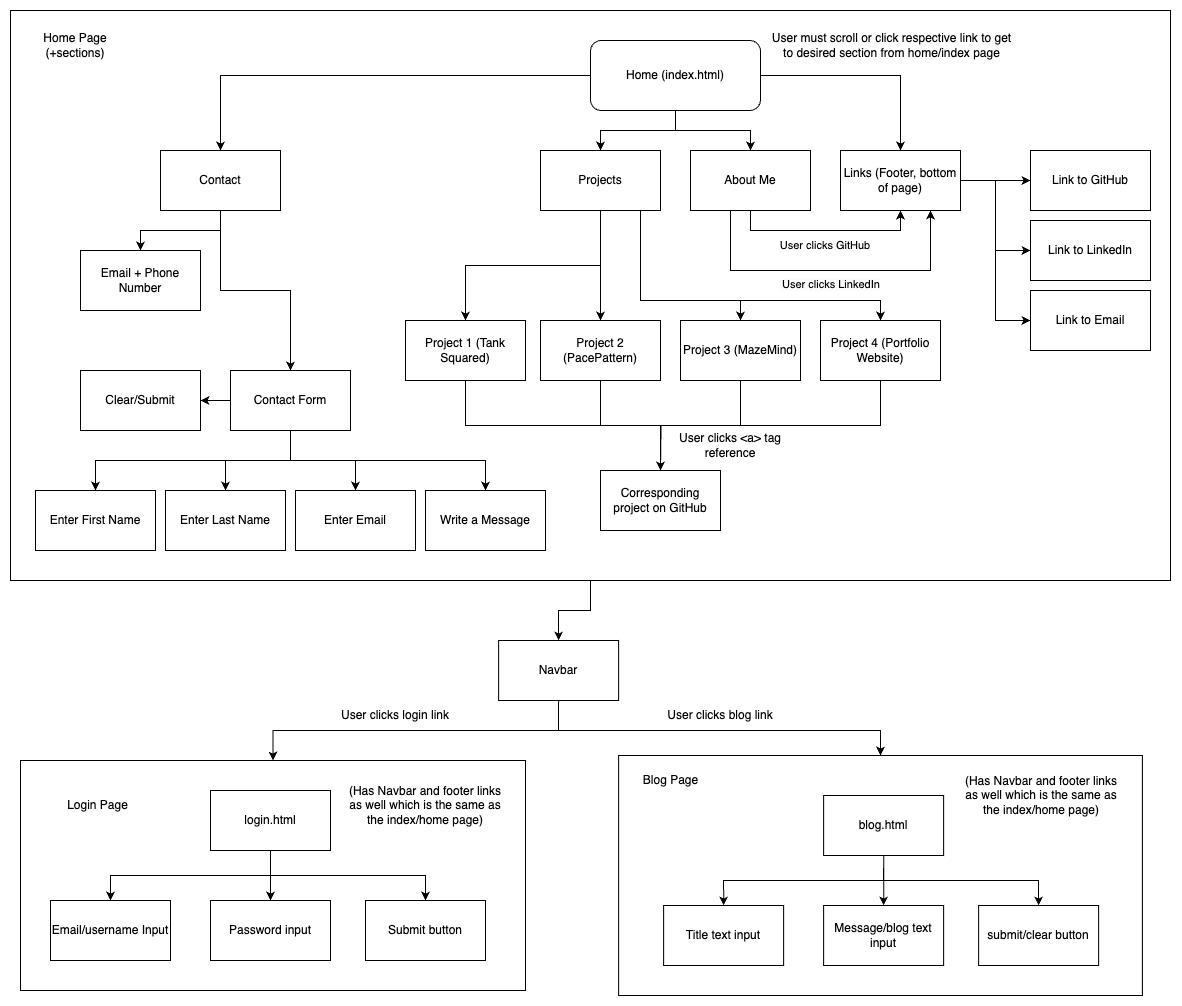

The diagram above was exported from draw.io. Its source (the exported page's mxGraphModel, read from the mxfile embedded in the PNG):
<mxGraphModel dx="1405" dy="1032" grid="1" gridSize="10" guides="1" tooltips="1" connect="1" arrows="1" fold="1" page="1" pageScale="1" pageWidth="1200" pageHeight="1600" math="0" shadow="0">
  <root>
    <mxCell id="0" />
    <mxCell id="1" parent="0" />
    <mxCell id="xMMPS13X4HysRxG3nrxY-85" style="edgeStyle=orthogonalEdgeStyle;rounded=0;orthogonalLoop=1;jettySize=auto;html=1;exitX=0.5;exitY=1;exitDx=0;exitDy=0;entryX=0.5;entryY=0;entryDx=0;entryDy=0;" edge="1" parent="1" source="xMMPS13X4HysRxG3nrxY-33" target="xMMPS13X4HysRxG3nrxY-84">
      <mxGeometry relative="1" as="geometry" />
    </mxCell>
    <mxCell id="xMMPS13X4HysRxG3nrxY-33" value="" style="rounded=0;whiteSpace=wrap;html=1;" vertex="1" parent="1">
      <mxGeometry x="10" y="190" width="1160" height="570" as="geometry" />
    </mxCell>
    <mxCell id="xMMPS13X4HysRxG3nrxY-9" style="edgeStyle=orthogonalEdgeStyle;rounded=0;orthogonalLoop=1;jettySize=auto;html=1;entryX=0.5;entryY=0;entryDx=0;entryDy=0;" edge="1" parent="1" source="xMMPS13X4HysRxG3nrxY-1" target="xMMPS13X4HysRxG3nrxY-5">
      <mxGeometry relative="1" as="geometry" />
    </mxCell>
    <mxCell id="xMMPS13X4HysRxG3nrxY-10" style="edgeStyle=orthogonalEdgeStyle;rounded=0;orthogonalLoop=1;jettySize=auto;html=1;exitX=0.5;exitY=1;exitDx=0;exitDy=0;entryX=0.5;entryY=0;entryDx=0;entryDy=0;" edge="1" parent="1" source="xMMPS13X4HysRxG3nrxY-1" target="xMMPS13X4HysRxG3nrxY-2">
      <mxGeometry relative="1" as="geometry" />
    </mxCell>
    <mxCell id="xMMPS13X4HysRxG3nrxY-11" style="edgeStyle=orthogonalEdgeStyle;rounded=0;orthogonalLoop=1;jettySize=auto;html=1;exitX=0.5;exitY=1;exitDx=0;exitDy=0;entryX=0.5;entryY=0;entryDx=0;entryDy=0;" edge="1" parent="1" source="xMMPS13X4HysRxG3nrxY-1" target="xMMPS13X4HysRxG3nrxY-3">
      <mxGeometry relative="1" as="geometry" />
    </mxCell>
    <mxCell id="xMMPS13X4HysRxG3nrxY-12" style="edgeStyle=orthogonalEdgeStyle;rounded=0;orthogonalLoop=1;jettySize=auto;html=1;entryX=0.5;entryY=0;entryDx=0;entryDy=0;" edge="1" parent="1" source="xMMPS13X4HysRxG3nrxY-1" target="xMMPS13X4HysRxG3nrxY-6">
      <mxGeometry relative="1" as="geometry" />
    </mxCell>
    <mxCell id="xMMPS13X4HysRxG3nrxY-1" value="Home (index.html)" style="rounded=1;whiteSpace=wrap;html=1;" vertex="1" parent="1">
      <mxGeometry x="590" y="220" width="170" height="70" as="geometry" />
    </mxCell>
    <mxCell id="xMMPS13X4HysRxG3nrxY-28" style="edgeStyle=orthogonalEdgeStyle;rounded=0;orthogonalLoop=1;jettySize=auto;html=1;exitX=0.5;exitY=1;exitDx=0;exitDy=0;entryX=0.5;entryY=0;entryDx=0;entryDy=0;" edge="1" parent="1" source="xMMPS13X4HysRxG3nrxY-2" target="xMMPS13X4HysRxG3nrxY-22">
      <mxGeometry relative="1" as="geometry">
        <Array as="points">
          <mxPoint x="640" y="390" />
          <mxPoint x="640" y="480" />
          <mxPoint x="740" y="480" />
        </Array>
      </mxGeometry>
    </mxCell>
    <mxCell id="xMMPS13X4HysRxG3nrxY-29" style="edgeStyle=orthogonalEdgeStyle;rounded=0;orthogonalLoop=1;jettySize=auto;html=1;exitX=0.5;exitY=1;exitDx=0;exitDy=0;entryX=0.5;entryY=0;entryDx=0;entryDy=0;" edge="1" parent="1" source="xMMPS13X4HysRxG3nrxY-2" target="xMMPS13X4HysRxG3nrxY-23">
      <mxGeometry relative="1" as="geometry">
        <Array as="points">
          <mxPoint x="640" y="390" />
          <mxPoint x="640" y="480" />
          <mxPoint x="880" y="480" />
        </Array>
      </mxGeometry>
    </mxCell>
    <mxCell id="xMMPS13X4HysRxG3nrxY-30" style="edgeStyle=orthogonalEdgeStyle;rounded=0;orthogonalLoop=1;jettySize=auto;html=1;exitX=0.5;exitY=1;exitDx=0;exitDy=0;entryX=0.5;entryY=0;entryDx=0;entryDy=0;" edge="1" parent="1" source="xMMPS13X4HysRxG3nrxY-2" target="xMMPS13X4HysRxG3nrxY-21">
      <mxGeometry relative="1" as="geometry" />
    </mxCell>
    <mxCell id="xMMPS13X4HysRxG3nrxY-31" style="edgeStyle=orthogonalEdgeStyle;rounded=0;orthogonalLoop=1;jettySize=auto;html=1;exitX=0.5;exitY=1;exitDx=0;exitDy=0;entryX=0.5;entryY=0;entryDx=0;entryDy=0;" edge="1" parent="1" source="xMMPS13X4HysRxG3nrxY-2" target="xMMPS13X4HysRxG3nrxY-20">
      <mxGeometry relative="1" as="geometry" />
    </mxCell>
    <mxCell id="xMMPS13X4HysRxG3nrxY-2" value="Projects" style="rounded=0;whiteSpace=wrap;html=1;" vertex="1" parent="1">
      <mxGeometry x="540" y="330" width="120" height="60" as="geometry" />
    </mxCell>
    <mxCell id="xMMPS13X4HysRxG3nrxY-13" style="edgeStyle=orthogonalEdgeStyle;rounded=0;orthogonalLoop=1;jettySize=auto;html=1;entryX=0.5;entryY=1;entryDx=0;entryDy=0;" edge="1" parent="1" source="xMMPS13X4HysRxG3nrxY-3" target="xMMPS13X4HysRxG3nrxY-6">
      <mxGeometry relative="1" as="geometry">
        <Array as="points">
          <mxPoint x="750" y="410" />
          <mxPoint x="900" y="410" />
        </Array>
      </mxGeometry>
    </mxCell>
    <mxCell id="xMMPS13X4HysRxG3nrxY-18" style="edgeStyle=orthogonalEdgeStyle;rounded=0;orthogonalLoop=1;jettySize=auto;html=1;exitX=0.5;exitY=1;exitDx=0;exitDy=0;entryX=0.75;entryY=1;entryDx=0;entryDy=0;" edge="1" parent="1" source="xMMPS13X4HysRxG3nrxY-3" target="xMMPS13X4HysRxG3nrxY-6">
      <mxGeometry relative="1" as="geometry">
        <Array as="points">
          <mxPoint x="730" y="390" />
          <mxPoint x="730" y="450" />
          <mxPoint x="930" y="450" />
        </Array>
      </mxGeometry>
    </mxCell>
    <mxCell id="xMMPS13X4HysRxG3nrxY-3" value="About Me" style="rounded=0;whiteSpace=wrap;html=1;" vertex="1" parent="1">
      <mxGeometry x="690" y="330" width="120" height="60" as="geometry" />
    </mxCell>
    <mxCell id="xMMPS13X4HysRxG3nrxY-43" style="edgeStyle=orthogonalEdgeStyle;rounded=0;orthogonalLoop=1;jettySize=auto;html=1;exitX=0.5;exitY=1;exitDx=0;exitDy=0;entryX=0.5;entryY=0;entryDx=0;entryDy=0;" edge="1" parent="1" source="xMMPS13X4HysRxG3nrxY-5" target="xMMPS13X4HysRxG3nrxY-41">
      <mxGeometry relative="1" as="geometry" />
    </mxCell>
    <mxCell id="xMMPS13X4HysRxG3nrxY-44" style="edgeStyle=orthogonalEdgeStyle;rounded=0;orthogonalLoop=1;jettySize=auto;html=1;exitX=0.5;exitY=1;exitDx=0;exitDy=0;entryX=0.5;entryY=0;entryDx=0;entryDy=0;" edge="1" parent="1" source="xMMPS13X4HysRxG3nrxY-5" target="xMMPS13X4HysRxG3nrxY-42">
      <mxGeometry relative="1" as="geometry" />
    </mxCell>
    <mxCell id="xMMPS13X4HysRxG3nrxY-5" value="Contact" style="rounded=0;whiteSpace=wrap;html=1;" vertex="1" parent="1">
      <mxGeometry x="160" y="330" width="120" height="60" as="geometry" />
    </mxCell>
    <mxCell id="xMMPS13X4HysRxG3nrxY-59" value="" style="edgeStyle=orthogonalEdgeStyle;rounded=0;orthogonalLoop=1;jettySize=auto;html=1;" edge="1" parent="1" source="xMMPS13X4HysRxG3nrxY-6" target="xMMPS13X4HysRxG3nrxY-56">
      <mxGeometry relative="1" as="geometry" />
    </mxCell>
    <mxCell id="xMMPS13X4HysRxG3nrxY-60" style="edgeStyle=orthogonalEdgeStyle;rounded=0;orthogonalLoop=1;jettySize=auto;html=1;exitX=1;exitY=0.5;exitDx=0;exitDy=0;entryX=0;entryY=0.5;entryDx=0;entryDy=0;" edge="1" parent="1" source="xMMPS13X4HysRxG3nrxY-6" target="xMMPS13X4HysRxG3nrxY-57">
      <mxGeometry relative="1" as="geometry" />
    </mxCell>
    <mxCell id="xMMPS13X4HysRxG3nrxY-61" style="edgeStyle=orthogonalEdgeStyle;rounded=0;orthogonalLoop=1;jettySize=auto;html=1;exitX=1;exitY=0.5;exitDx=0;exitDy=0;entryX=0;entryY=0.5;entryDx=0;entryDy=0;" edge="1" parent="1" source="xMMPS13X4HysRxG3nrxY-6" target="xMMPS13X4HysRxG3nrxY-58">
      <mxGeometry relative="1" as="geometry" />
    </mxCell>
    <mxCell id="xMMPS13X4HysRxG3nrxY-6" value="Links (Footer, bottom of page)" style="rounded=0;whiteSpace=wrap;html=1;" vertex="1" parent="1">
      <mxGeometry x="840" y="330" width="120" height="60" as="geometry" />
    </mxCell>
    <mxCell id="xMMPS13X4HysRxG3nrxY-8" value="Home Page (+sections)" style="text;html=1;align=center;verticalAlign=middle;whiteSpace=wrap;rounded=0;" vertex="1" parent="1">
      <mxGeometry x="20" y="210" width="110" height="30" as="geometry" />
    </mxCell>
    <mxCell id="xMMPS13X4HysRxG3nrxY-16" value="&lt;font style=&quot;font-size: 11px;&quot;&gt;User clicks GitHub&lt;/font&gt;" style="text;html=1;align=center;verticalAlign=middle;whiteSpace=wrap;rounded=0;" vertex="1" parent="1">
      <mxGeometry x="760" y="410" width="130" height="30" as="geometry" />
    </mxCell>
    <mxCell id="xMMPS13X4HysRxG3nrxY-19" value="&lt;span style=&quot;color: rgb(0, 0, 0); font-family: Helvetica; font-size: 11px; font-style: normal; font-variant-ligatures: normal; font-variant-caps: normal; font-weight: 400; letter-spacing: normal; orphans: 2; text-align: center; text-indent: 0px; text-transform: none; widows: 2; word-spacing: 0px; -webkit-text-stroke-width: 0px; white-space: normal; background-color: rgb(251, 251, 251); text-decoration-thickness: initial; text-decoration-style: initial; text-decoration-color: initial; display: inline !important; float: none;&quot;&gt;User clicks LinkedIn&lt;/span&gt;" style="text;whiteSpace=wrap;html=1;" vertex="1" parent="1">
      <mxGeometry x="780" y="450" width="120" height="40" as="geometry" />
    </mxCell>
    <mxCell id="xMMPS13X4HysRxG3nrxY-36" style="edgeStyle=orthogonalEdgeStyle;rounded=0;orthogonalLoop=1;jettySize=auto;html=1;exitX=0.5;exitY=1;exitDx=0;exitDy=0;entryX=0.5;entryY=0;entryDx=0;entryDy=0;" edge="1" parent="1" source="xMMPS13X4HysRxG3nrxY-20" target="xMMPS13X4HysRxG3nrxY-35">
      <mxGeometry relative="1" as="geometry" />
    </mxCell>
    <mxCell id="xMMPS13X4HysRxG3nrxY-20" value="Project 1 (Tank Squared)" style="rounded=0;whiteSpace=wrap;html=1;" vertex="1" parent="1">
      <mxGeometry x="405" y="500" width="120" height="60" as="geometry" />
    </mxCell>
    <mxCell id="xMMPS13X4HysRxG3nrxY-37" style="edgeStyle=orthogonalEdgeStyle;rounded=0;orthogonalLoop=1;jettySize=auto;html=1;exitX=0.5;exitY=1;exitDx=0;exitDy=0;entryX=0.5;entryY=0;entryDx=0;entryDy=0;" edge="1" parent="1" source="xMMPS13X4HysRxG3nrxY-21" target="xMMPS13X4HysRxG3nrxY-35">
      <mxGeometry relative="1" as="geometry" />
    </mxCell>
    <mxCell id="xMMPS13X4HysRxG3nrxY-21" value="Project 2 (PacePattern)" style="rounded=0;whiteSpace=wrap;html=1;" vertex="1" parent="1">
      <mxGeometry x="540" y="500" width="120" height="60" as="geometry" />
    </mxCell>
    <mxCell id="xMMPS13X4HysRxG3nrxY-38" style="edgeStyle=orthogonalEdgeStyle;rounded=0;orthogonalLoop=1;jettySize=auto;html=1;exitX=0.5;exitY=1;exitDx=0;exitDy=0;" edge="1" parent="1" source="xMMPS13X4HysRxG3nrxY-22">
      <mxGeometry relative="1" as="geometry">
        <mxPoint x="660" y="650" as="targetPoint" />
      </mxGeometry>
    </mxCell>
    <mxCell id="xMMPS13X4HysRxG3nrxY-22" value="Project 3 (MazeMind)" style="rounded=0;whiteSpace=wrap;html=1;" vertex="1" parent="1">
      <mxGeometry x="680" y="500" width="120" height="60" as="geometry" />
    </mxCell>
    <mxCell id="xMMPS13X4HysRxG3nrxY-39" style="edgeStyle=orthogonalEdgeStyle;rounded=0;orthogonalLoop=1;jettySize=auto;html=1;exitX=0.5;exitY=1;exitDx=0;exitDy=0;" edge="1" parent="1" source="xMMPS13X4HysRxG3nrxY-23">
      <mxGeometry relative="1" as="geometry">
        <mxPoint x="660" y="650" as="targetPoint" />
      </mxGeometry>
    </mxCell>
    <mxCell id="xMMPS13X4HysRxG3nrxY-23" value="Project 4 (Portfolio Website)" style="rounded=0;whiteSpace=wrap;html=1;" vertex="1" parent="1">
      <mxGeometry x="820" y="500" width="120" height="60" as="geometry" />
    </mxCell>
    <mxCell id="xMMPS13X4HysRxG3nrxY-32" value="User must scroll or click respective link to get to desired section from home/index page" style="text;html=1;align=center;verticalAlign=middle;whiteSpace=wrap;rounded=0;" vertex="1" parent="1">
      <mxGeometry x="770" y="210" width="242.5" height="30" as="geometry" />
    </mxCell>
    <mxCell id="xMMPS13X4HysRxG3nrxY-35" value="Corresponding project on GitHub" style="rounded=0;whiteSpace=wrap;html=1;" vertex="1" parent="1">
      <mxGeometry x="600" y="650" width="120" height="60" as="geometry" />
    </mxCell>
    <mxCell id="xMMPS13X4HysRxG3nrxY-40" value="User clicks &amp;lt;a&amp;gt; tag reference" style="text;html=1;align=center;verticalAlign=middle;whiteSpace=wrap;rounded=0;" vertex="1" parent="1">
      <mxGeometry x="660" y="610" width="140" height="30" as="geometry" />
    </mxCell>
    <mxCell id="xMMPS13X4HysRxG3nrxY-41" value="Email + Phone Number" style="rounded=0;whiteSpace=wrap;html=1;" vertex="1" parent="1">
      <mxGeometry x="80" y="430" width="120" height="60" as="geometry" />
    </mxCell>
    <mxCell id="xMMPS13X4HysRxG3nrxY-50" value="" style="edgeStyle=orthogonalEdgeStyle;rounded=0;orthogonalLoop=1;jettySize=auto;html=1;" edge="1" parent="1" source="xMMPS13X4HysRxG3nrxY-42" target="xMMPS13X4HysRxG3nrxY-49">
      <mxGeometry relative="1" as="geometry" />
    </mxCell>
    <mxCell id="xMMPS13X4HysRxG3nrxY-52" style="edgeStyle=orthogonalEdgeStyle;rounded=0;orthogonalLoop=1;jettySize=auto;html=1;exitX=0.5;exitY=1;exitDx=0;exitDy=0;entryX=0.5;entryY=0;entryDx=0;entryDy=0;" edge="1" parent="1" source="xMMPS13X4HysRxG3nrxY-42" target="xMMPS13X4HysRxG3nrxY-45">
      <mxGeometry relative="1" as="geometry" />
    </mxCell>
    <mxCell id="xMMPS13X4HysRxG3nrxY-53" style="edgeStyle=orthogonalEdgeStyle;rounded=0;orthogonalLoop=1;jettySize=auto;html=1;exitX=0.5;exitY=1;exitDx=0;exitDy=0;entryX=0.5;entryY=0;entryDx=0;entryDy=0;" edge="1" parent="1" source="xMMPS13X4HysRxG3nrxY-42" target="xMMPS13X4HysRxG3nrxY-46">
      <mxGeometry relative="1" as="geometry" />
    </mxCell>
    <mxCell id="xMMPS13X4HysRxG3nrxY-54" style="edgeStyle=orthogonalEdgeStyle;rounded=0;orthogonalLoop=1;jettySize=auto;html=1;exitX=0.5;exitY=1;exitDx=0;exitDy=0;entryX=0.5;entryY=0;entryDx=0;entryDy=0;" edge="1" parent="1" source="xMMPS13X4HysRxG3nrxY-42" target="xMMPS13X4HysRxG3nrxY-47">
      <mxGeometry relative="1" as="geometry" />
    </mxCell>
    <mxCell id="xMMPS13X4HysRxG3nrxY-55" style="edgeStyle=orthogonalEdgeStyle;rounded=0;orthogonalLoop=1;jettySize=auto;html=1;exitX=0.5;exitY=1;exitDx=0;exitDy=0;entryX=0.5;entryY=0;entryDx=0;entryDy=0;" edge="1" parent="1" source="xMMPS13X4HysRxG3nrxY-42" target="xMMPS13X4HysRxG3nrxY-48">
      <mxGeometry relative="1" as="geometry" />
    </mxCell>
    <mxCell id="xMMPS13X4HysRxG3nrxY-42" value="Contact Form" style="rounded=0;whiteSpace=wrap;html=1;" vertex="1" parent="1">
      <mxGeometry x="230" y="550" width="120" height="60" as="geometry" />
    </mxCell>
    <mxCell id="xMMPS13X4HysRxG3nrxY-45" value="Enter First Name" style="rounded=0;whiteSpace=wrap;html=1;" vertex="1" parent="1">
      <mxGeometry x="35" y="670" width="120" height="60" as="geometry" />
    </mxCell>
    <mxCell id="xMMPS13X4HysRxG3nrxY-46" value="Enter Last Name" style="rounded=0;whiteSpace=wrap;html=1;" vertex="1" parent="1">
      <mxGeometry x="165" y="670" width="120" height="60" as="geometry" />
    </mxCell>
    <mxCell id="xMMPS13X4HysRxG3nrxY-47" value="Enter Email" style="rounded=0;whiteSpace=wrap;html=1;" vertex="1" parent="1">
      <mxGeometry x="295" y="670" width="120" height="60" as="geometry" />
    </mxCell>
    <mxCell id="xMMPS13X4HysRxG3nrxY-48" value="Write a Message" style="rounded=0;whiteSpace=wrap;html=1;" vertex="1" parent="1">
      <mxGeometry x="425" y="670" width="120" height="60" as="geometry" />
    </mxCell>
    <mxCell id="xMMPS13X4HysRxG3nrxY-49" value="Clear/Submit" style="rounded=0;whiteSpace=wrap;html=1;" vertex="1" parent="1">
      <mxGeometry x="80" y="550" width="120" height="60" as="geometry" />
    </mxCell>
    <mxCell id="xMMPS13X4HysRxG3nrxY-56" value="Link to GitHub" style="rounded=0;whiteSpace=wrap;html=1;" vertex="1" parent="1">
      <mxGeometry x="1030" y="330" width="120" height="60" as="geometry" />
    </mxCell>
    <mxCell id="xMMPS13X4HysRxG3nrxY-57" value="Link to LinkedIn" style="rounded=0;whiteSpace=wrap;html=1;" vertex="1" parent="1">
      <mxGeometry x="1030" y="400" width="120" height="60" as="geometry" />
    </mxCell>
    <mxCell id="xMMPS13X4HysRxG3nrxY-58" value="Link to Email" style="rounded=0;whiteSpace=wrap;html=1;" vertex="1" parent="1">
      <mxGeometry x="1030" y="470" width="120" height="60" as="geometry" />
    </mxCell>
    <mxCell id="xMMPS13X4HysRxG3nrxY-62" value="" style="rounded=0;whiteSpace=wrap;html=1;" vertex="1" parent="1">
      <mxGeometry x="20" y="940" width="505" height="230" as="geometry" />
    </mxCell>
    <mxCell id="xMMPS13X4HysRxG3nrxY-68" value="" style="edgeStyle=orthogonalEdgeStyle;rounded=0;orthogonalLoop=1;jettySize=auto;html=1;" edge="1" parent="1" source="xMMPS13X4HysRxG3nrxY-63" target="xMMPS13X4HysRxG3nrxY-66">
      <mxGeometry relative="1" as="geometry" />
    </mxCell>
    <mxCell id="xMMPS13X4HysRxG3nrxY-69" style="edgeStyle=orthogonalEdgeStyle;rounded=0;orthogonalLoop=1;jettySize=auto;html=1;exitX=0.5;exitY=1;exitDx=0;exitDy=0;entryX=0.5;entryY=0;entryDx=0;entryDy=0;" edge="1" parent="1" source="xMMPS13X4HysRxG3nrxY-63" target="xMMPS13X4HysRxG3nrxY-65">
      <mxGeometry relative="1" as="geometry" />
    </mxCell>
    <mxCell id="xMMPS13X4HysRxG3nrxY-70" style="edgeStyle=orthogonalEdgeStyle;rounded=0;orthogonalLoop=1;jettySize=auto;html=1;exitX=0.5;exitY=1;exitDx=0;exitDy=0;entryX=0.5;entryY=0;entryDx=0;entryDy=0;" edge="1" parent="1" source="xMMPS13X4HysRxG3nrxY-63" target="xMMPS13X4HysRxG3nrxY-67">
      <mxGeometry relative="1" as="geometry" />
    </mxCell>
    <mxCell id="xMMPS13X4HysRxG3nrxY-63" value="login.html" style="rounded=0;whiteSpace=wrap;html=1;" vertex="1" parent="1">
      <mxGeometry x="210" y="970" width="120" height="60" as="geometry" />
    </mxCell>
    <mxCell id="xMMPS13X4HysRxG3nrxY-64" value="Login Page" style="text;html=1;align=center;verticalAlign=middle;whiteSpace=wrap;rounded=0;" vertex="1" parent="1">
      <mxGeometry x="55" y="970" width="85" height="30" as="geometry" />
    </mxCell>
    <mxCell id="xMMPS13X4HysRxG3nrxY-65" value="Email/username Input" style="rounded=0;whiteSpace=wrap;html=1;" vertex="1" parent="1">
      <mxGeometry x="50" y="1080" width="120" height="60" as="geometry" />
    </mxCell>
    <mxCell id="xMMPS13X4HysRxG3nrxY-66" value="Password input" style="rounded=0;whiteSpace=wrap;html=1;" vertex="1" parent="1">
      <mxGeometry x="210" y="1080" width="120" height="60" as="geometry" />
    </mxCell>
    <mxCell id="xMMPS13X4HysRxG3nrxY-67" value="Submit button" style="rounded=0;whiteSpace=wrap;html=1;" vertex="1" parent="1">
      <mxGeometry x="365" y="1080" width="120" height="60" as="geometry" />
    </mxCell>
    <mxCell id="xMMPS13X4HysRxG3nrxY-71" value="" style="rounded=0;whiteSpace=wrap;html=1;" vertex="1" parent="1">
      <mxGeometry x="618.13" y="935" width="523.75" height="240" as="geometry" />
    </mxCell>
    <mxCell id="xMMPS13X4HysRxG3nrxY-72" value="" style="edgeStyle=orthogonalEdgeStyle;rounded=0;orthogonalLoop=1;jettySize=auto;html=1;" edge="1" parent="1" source="xMMPS13X4HysRxG3nrxY-75" target="xMMPS13X4HysRxG3nrxY-78">
      <mxGeometry relative="1" as="geometry" />
    </mxCell>
    <mxCell id="xMMPS13X4HysRxG3nrxY-73" style="edgeStyle=orthogonalEdgeStyle;rounded=0;orthogonalLoop=1;jettySize=auto;html=1;exitX=0.5;exitY=1;exitDx=0;exitDy=0;entryX=0.5;entryY=0;entryDx=0;entryDy=0;" edge="1" parent="1" source="xMMPS13X4HysRxG3nrxY-75" target="xMMPS13X4HysRxG3nrxY-77">
      <mxGeometry relative="1" as="geometry" />
    </mxCell>
    <mxCell id="xMMPS13X4HysRxG3nrxY-74" style="edgeStyle=orthogonalEdgeStyle;rounded=0;orthogonalLoop=1;jettySize=auto;html=1;exitX=0.5;exitY=1;exitDx=0;exitDy=0;entryX=0.5;entryY=0;entryDx=0;entryDy=0;" edge="1" parent="1" source="xMMPS13X4HysRxG3nrxY-75" target="xMMPS13X4HysRxG3nrxY-79">
      <mxGeometry relative="1" as="geometry" />
    </mxCell>
    <mxCell id="xMMPS13X4HysRxG3nrxY-75" value="blog.html" style="rounded=0;whiteSpace=wrap;html=1;" vertex="1" parent="1">
      <mxGeometry x="823.13" y="975" width="120" height="60" as="geometry" />
    </mxCell>
    <mxCell id="xMMPS13X4HysRxG3nrxY-76" value="Blog Page" style="text;html=1;align=center;verticalAlign=middle;whiteSpace=wrap;rounded=0;" vertex="1" parent="1">
      <mxGeometry x="628.13" y="945" width="85" height="30" as="geometry" />
    </mxCell>
    <mxCell id="xMMPS13X4HysRxG3nrxY-77" value="Title text input" style="rounded=0;whiteSpace=wrap;html=1;" vertex="1" parent="1">
      <mxGeometry x="663.13" y="1085" width="120" height="60" as="geometry" />
    </mxCell>
    <mxCell id="xMMPS13X4HysRxG3nrxY-78" value="Message/blog text input" style="rounded=0;whiteSpace=wrap;html=1;" vertex="1" parent="1">
      <mxGeometry x="823.13" y="1085" width="120" height="60" as="geometry" />
    </mxCell>
    <mxCell id="xMMPS13X4HysRxG3nrxY-79" value="submit/clear button" style="rounded=0;whiteSpace=wrap;html=1;" vertex="1" parent="1">
      <mxGeometry x="978.13" y="1085" width="120" height="60" as="geometry" />
    </mxCell>
    <mxCell id="xMMPS13X4HysRxG3nrxY-86" style="edgeStyle=orthogonalEdgeStyle;rounded=0;orthogonalLoop=1;jettySize=auto;html=1;exitX=0.5;exitY=1;exitDx=0;exitDy=0;entryX=0.5;entryY=0;entryDx=0;entryDy=0;" edge="1" parent="1" source="xMMPS13X4HysRxG3nrxY-84" target="xMMPS13X4HysRxG3nrxY-62">
      <mxGeometry relative="1" as="geometry" />
    </mxCell>
    <mxCell id="xMMPS13X4HysRxG3nrxY-87" style="edgeStyle=orthogonalEdgeStyle;rounded=0;orthogonalLoop=1;jettySize=auto;html=1;exitX=0.5;exitY=1;exitDx=0;exitDy=0;entryX=0.5;entryY=0;entryDx=0;entryDy=0;" edge="1" parent="1" source="xMMPS13X4HysRxG3nrxY-84" target="xMMPS13X4HysRxG3nrxY-71">
      <mxGeometry relative="1" as="geometry">
        <Array as="points">
          <mxPoint x="558" y="910" />
          <mxPoint x="880" y="910" />
        </Array>
      </mxGeometry>
    </mxCell>
    <mxCell id="xMMPS13X4HysRxG3nrxY-84" value="Navbar" style="rounded=0;whiteSpace=wrap;html=1;" vertex="1" parent="1">
      <mxGeometry x="498.13" y="820" width="120" height="60" as="geometry" />
    </mxCell>
    <mxCell id="xMMPS13X4HysRxG3nrxY-88" value="User clicks blog link" style="text;html=1;align=center;verticalAlign=middle;whiteSpace=wrap;rounded=0;" vertex="1" parent="1">
      <mxGeometry x="660" y="880" width="120" height="30" as="geometry" />
    </mxCell>
    <mxCell id="xMMPS13X4HysRxG3nrxY-89" value="User clicks login link" style="text;html=1;align=center;verticalAlign=middle;whiteSpace=wrap;rounded=0;" vertex="1" parent="1">
      <mxGeometry x="330" y="880" width="130" height="30" as="geometry" />
    </mxCell>
    <mxCell id="xMMPS13X4HysRxG3nrxY-90" value="(Has Navbar and footer links as well which is the same as the index/home page)" style="text;html=1;align=center;verticalAlign=middle;whiteSpace=wrap;rounded=0;" vertex="1" parent="1">
      <mxGeometry x="340" y="970" width="170" height="30" as="geometry" />
    </mxCell>
    <mxCell id="xMMPS13X4HysRxG3nrxY-92" value="(Has Navbar and footer links as well which is the same as the index/home page)" style="text;html=1;align=center;verticalAlign=middle;whiteSpace=wrap;rounded=0;" vertex="1" parent="1">
      <mxGeometry x="960" y="960" width="161.87" height="30" as="geometry" />
    </mxCell>
  </root>
</mxGraphModel>